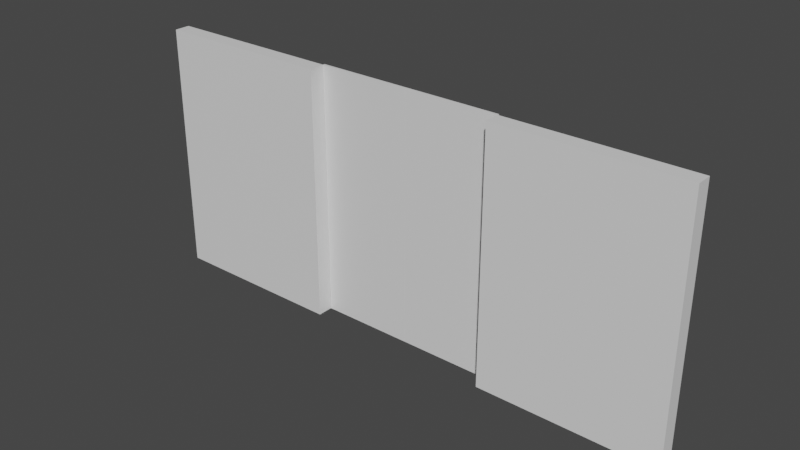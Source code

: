 # Source: auto_door.blend  (saved by Blender 3.6.11; exported with 4.5.12 LTS)
import bpy
from mathutils import Matrix  # noqa: F401  (used for matrix-valued properties, if any)

bpy.ops.wm.read_factory_settings(use_empty=True)
scene = bpy.context.scene
scene.name = 'Scene'

# ---- collections
col_collection = bpy.data.collections.new('Collection'); scene.collection.children.link(col_collection)

# ---- materials (node trees are filled in below, after node groups)
mat_material = bpy.data.materials.new('Material')
mat_material.alpha_threshold = 0.0
mat_material.use_transparent_shadow = False
mat_material.roughness = 0.5
mat_material.line_color = (0.0, 0.0, 0.0, 1.0)

# ---- material node trees
mat_material.use_nodes = True; mat_material.node_tree.nodes.clear()
_N = mat_material.node_tree.nodes; _L = mat_material.node_tree.links
n0 = _N.new('ShaderNodeOutputMaterial'); n0.name = 'Material Output'; n0.location = (300, 300)
n1 = _N.new('ShaderNodeBsdfPrincipled'); n1.name = 'Principled BSDF'; n1.location = (10, 300)
n1.distribution = 'GGX'
n1.subsurface_method = 'RANDOM_WALK_SKIN'
n1.inputs[3].default_value = 1.45
n1.inputs[27].default_value = (0.0, 0.0, 0.0, 1.0)
n1.inputs[28].default_value = 1.0
_L.new(n1.outputs[0], n0.inputs[0])
n0.is_active_output = True

# ---- world
world_world = bpy.data.worlds.new('World'); scene.world = world_world
world_world.use_nodes = True; world_world.node_tree.nodes.clear()
_N = world_world.node_tree.nodes; _L = world_world.node_tree.links
n0 = _N.new('ShaderNodeOutputWorld'); n0.name = 'World Output'; n0.location = (300, 300)
n1 = _N.new('ShaderNodeBackground'); n1.name = 'Background'; n1.location = (10, 300)
n1.inputs[0].default_value = (0.05088, 0.05088, 0.05088, 1.0)
_L.new(n1.outputs[0], n0.inputs[0])
n0.is_active_output = True
world_world.color = (0.05088, 0.05088, 0.05088)
world_world.use_sun_shadow = False
world_world.sun_shadow_jitter_overblur = 0.0

# ---- meshes
me_cube_002 = bpy.data.meshes.new('Cube.002')
me_cube_002.from_pydata([(1.0, 1.0, 1.0), (1.0, 1.0, -1.0), (1.0, -1.0, 1.0), (1.0, -1.0, -1.0), (-1.0, 1.0, 1.0), (-1.0, 1.0, -1.0), (-1.0, -1.0, 1.0), (-1.0, -1.0, -1.0)], [], [(0, 4, 6, 2), (3, 2, 6, 7), (7, 6, 4, 5), (5, 1, 3, 7), (1, 0, 2, 3), (5, 4, 0, 1)])
_uv = me_cube_002.uv_layers.new(name='UVMap')
_uv.uv.foreach_set('vector', [0.625, 0.5, 0.875, 0.5, 0.875, 0.75, 0.625, 0.75, 0.375, 0.75, 0.625, 0.75, 0.625, 1.0, 0.375, 1.0, 0.375, 0.0, 0.625, 0.0, 0.625, 0.25, 0.375, 0.25, 0.125, 0.5, 0.375, 0.5, 0.375, 0.75, 0.125, 0.75, 0.375, 0.5, 0.625, 0.5, 0.625, 0.75, 0.375, 0.75, 0.375, 0.25, 0.625, 0.25, 0.625, 0.5, 0.375, 0.5])
me_cube_002.materials.append(mat_material)
me_cube_002.use_mirror_vertex_groups = False
me_cube_002.update()
me_cube_003 = bpy.data.meshes.new('Cube.003')
me_cube_003.from_pydata([(1.0, 1.0, 1.0), (1.0, 1.0, -1.0), (1.0, -1.0, 1.0), (1.0, -1.0, -1.0), (-1.0, 1.0, 1.0), (-1.0, 1.0, -1.0), (-1.0, -1.0, 1.0), (-1.0, -1.0, -1.0)], [], [(0, 4, 6, 2), (3, 2, 6, 7), (7, 6, 4, 5), (5, 1, 3, 7), (1, 0, 2, 3), (5, 4, 0, 1)])
_uv = me_cube_003.uv_layers.new(name='UVMap')
_uv.uv.foreach_set('vector', [0.625, 0.5, 0.875, 0.5, 0.875, 0.75, 0.625, 0.75, 0.375, 0.75, 0.625, 0.75, 0.625, 1.0, 0.375, 1.0, 0.375, 0.0, 0.625, 0.0, 0.625, 0.25, 0.375, 0.25, 0.125, 0.5, 0.375, 0.5, 0.375, 0.75, 0.125, 0.75, 0.375, 0.5, 0.625, 0.5, 0.625, 0.75, 0.375, 0.75, 0.375, 0.25, 0.625, 0.25, 0.625, 0.5, 0.375, 0.5])
me_cube_003.materials.append(mat_material)
me_cube_003.use_mirror_vertex_groups = False
me_cube_003.update()
me_cube_004 = bpy.data.meshes.new('Cube.004')
me_cube_004.from_pydata([(1.0, 1.0, 1.0), (1.0, 1.0, -1.0), (1.0, -1.0, 1.0), (1.0, -1.0, -1.0), (-1.0, 1.0, 1.0), (-1.0, 1.0, -1.0), (-1.0, -1.0, 1.0), (-1.0, -1.0, -1.0)], [], [(0, 4, 6, 2), (3, 2, 6, 7), (7, 6, 4, 5), (5, 1, 3, 7), (1, 0, 2, 3), (5, 4, 0, 1)])
_uv = me_cube_004.uv_layers.new(name='UVMap')
_uv.uv.foreach_set('vector', [0.625, 0.5, 0.875, 0.5, 0.875, 0.75, 0.625, 0.75, 0.375, 0.75, 0.625, 0.75, 0.625, 1.0, 0.375, 1.0, 0.375, 0.0, 0.625, 0.0, 0.625, 0.25, 0.375, 0.25, 0.125, 0.5, 0.375, 0.5, 0.375, 0.75, 0.125, 0.75, 0.375, 0.5, 0.625, 0.5, 0.625, 0.75, 0.375, 0.75, 0.375, 0.25, 0.625, 0.25, 0.625, 0.5, 0.375, 0.5])
me_cube_004.materials.append(mat_material)
me_cube_004.use_mirror_vertex_groups = False
me_cube_004.update()
me_cube_005 = bpy.data.meshes.new('Cube.005')
me_cube_005.from_pydata([(1.0, 1.0, 1.0), (1.0, 1.0, -1.0), (1.0, -1.0, 1.0), (1.0, -1.0, -1.0), (-1.0, 1.0, 1.0), (-1.0, 1.0, -1.0), (-1.0, -1.0, 1.0), (-1.0, -1.0, -1.0)], [], [(0, 4, 6, 2), (3, 2, 6, 7), (7, 6, 4, 5), (5, 1, 3, 7), (1, 0, 2, 3), (5, 4, 0, 1)])
_uv = me_cube_005.uv_layers.new(name='UVMap')
_uv.uv.foreach_set('vector', [0.625, 0.5, 0.875, 0.5, 0.875, 0.75, 0.625, 0.75, 0.375, 0.75, 0.625, 0.75, 0.625, 1.0, 0.375, 1.0, 0.375, 0.0, 0.625, 0.0, 0.625, 0.25, 0.375, 0.25, 0.125, 0.5, 0.375, 0.5, 0.375, 0.75, 0.125, 0.75, 0.375, 0.5, 0.625, 0.5, 0.625, 0.75, 0.375, 0.75, 0.375, 0.25, 0.625, 0.25, 0.625, 0.5, 0.375, 0.5])
me_cube_005.materials.append(mat_material)
me_cube_005.use_mirror_vertex_groups = False
me_cube_005.update()

# ---- objects
ob_left_door = bpy.data.objects.new('left_door', me_cube_002)
ob_right_door = bpy.data.objects.new('right_door', me_cube_003)
ob_left_frame = bpy.data.objects.new('left_frame', me_cube_004)
ob_right_frame = bpy.data.objects.new('right_frame', me_cube_005)

# ---- transforms, parenting, visibility, modifiers, constraints
ob_left_door.location = (-0.506, 0.09796, 1.2)
ob_left_door.rotation_euler = (0.0, -0.0, 4.712)
ob_left_door.scale = (0.01, 0.45, 1.2)
ob_left_door.lock_rotations_4d = False
ob_left_door.empty_display_type = 'ARROWS'
ob_left_door.lineart.crease_threshold = 0.0
ob_right_door.location = (0.394, 0.09796, 1.2)
ob_right_door.rotation_euler = (0.0, -0.0, 4.712)
ob_right_door.scale = (0.01, 0.45, 1.2)
ob_right_door.lock_rotations_4d = False
ob_right_door.empty_display_type = 'ARROWS'
ob_right_door.lineart.crease_threshold = 0.0
ob_left_frame.location = (-1.817, 0.01296, 1.2)
ob_left_frame.rotation_euler = (0.0, -0.0, 4.712)
ob_left_frame.scale = (0.075, 0.861, 1.2)
ob_left_frame.lock_rotations_4d = False
ob_left_frame.empty_display_type = 'ARROWS'
ob_left_frame.lineart.crease_threshold = 0.0
ob_right_frame.location = (1.705, 0.01296, 1.2)
ob_right_frame.rotation_euler = (0.0, -0.0, 4.712)
ob_right_frame.scale = (0.075, 0.861, 1.2)
ob_right_frame.lock_rotations_4d = False
ob_right_frame.empty_display_type = 'ARROWS'
ob_right_frame.lineart.crease_threshold = 0.0

# ---- collection membership
col_collection.objects.link(ob_left_door)
col_collection.objects.link(ob_right_door)
col_collection.objects.link(ob_left_frame)
col_collection.objects.link(ob_right_frame)

# ---- scene / render settings (as saved in the file)
scene.frame_start = 1; scene.frame_end = 250; scene.frame_set(1)
scene.render.engine = 'BLENDER_EEVEE_NEXT'
scene.cycles.sampling_pattern = 'TABULATED_SOBOL'
scene.view_settings.view_transform = 'Filmic'
bpy.context.view_layer.update()

# ---- added for rendering (the .blend has no active camera and no usable light): camera, sun
cam_auto = bpy.data.cameras.new('AutoCamera')
cam_auto.lens = 50.0
cam_auto.sensor_width = 36.0
cam_auto.clip_end = 1000.0
ob_auto_camera = bpy.data.objects.new('AutoCamera', cam_auto)
scene.collection.objects.link(ob_auto_camera)
ob_auto_camera.location = (5.28224, -6.38293, 5.4706)
ob_auto_camera.rotation_euler = (1.09748, -7.21219e-08, 0.694738)
scene.camera = ob_auto_camera
light_auto_sun = bpy.data.lights.new('AutoSun', 'SUN')
light_auto_sun.energy = 3.0
light_auto_sun.angle = 0.0523599
ob_auto_sun = bpy.data.objects.new('AutoSun', light_auto_sun)
scene.collection.objects.link(ob_auto_sun)
ob_auto_sun.rotation_euler = (0.872665, 0.174533, 0.523599)
bpy.context.view_layer.update()
